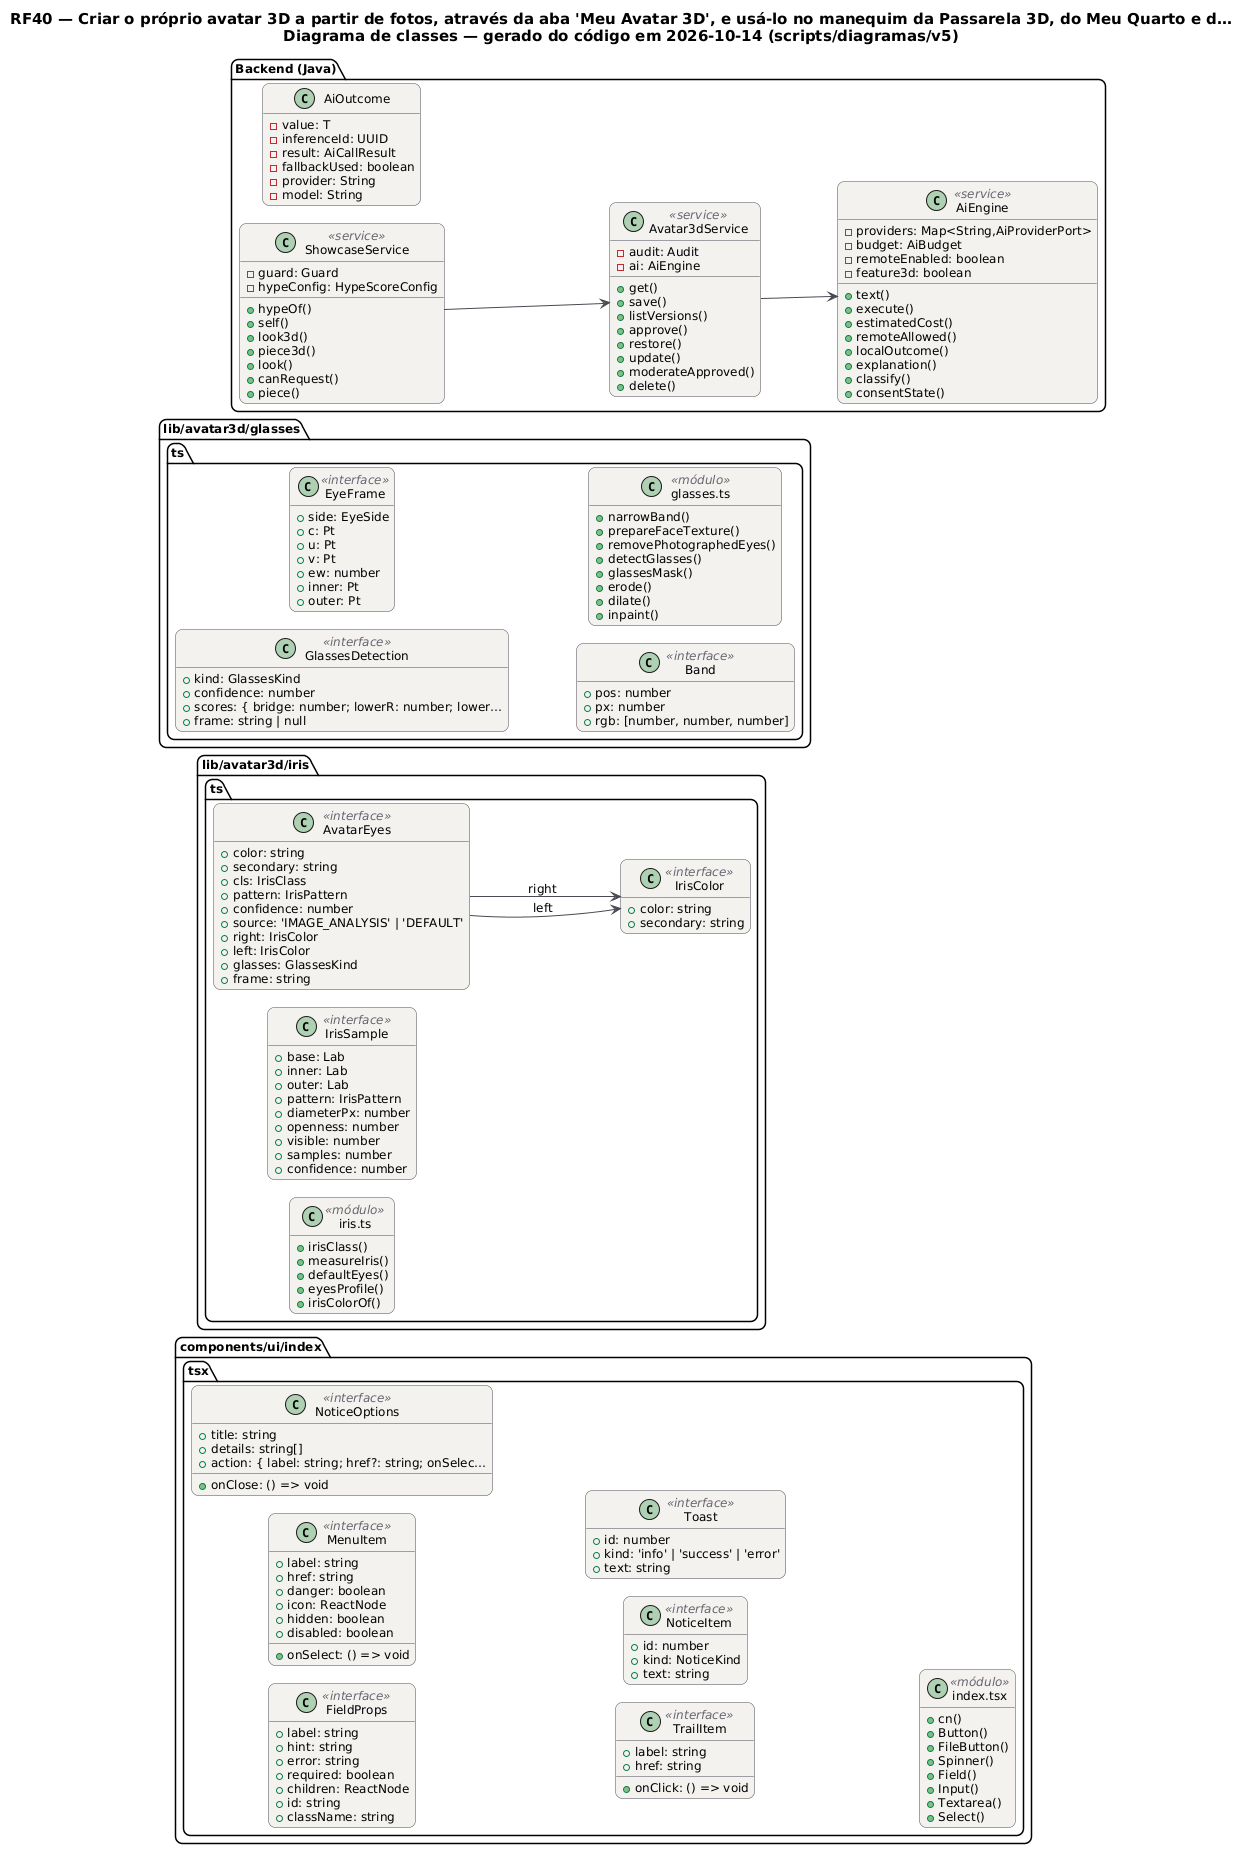

The diagram above was rendered by PlantUML. Its source (embedded in the PNG):
@startuml RF40_Classes
!pragma layout smetana
skinparam backgroundColor #FFFFFF
skinparam shadowing false
skinparam defaultFontName "DejaVu Sans"
skinparam defaultFontSize 12
skinparam titleFontSize 15
skinparam roundcorner 14
skinparam ArrowColor #52606D
skinparam note {
  BackgroundColor #FFFDEB
  BorderColor #D8CE78
  FontColor #554F24
}
skinparam class {
  BackgroundColor #F4F2EF
  BorderColor #4A4852
  ArrowColor #4A4852
  StereotypeFontColor #6B6470
}
hide empty members
left to right direction
title RF40 — Criar o próprio avatar 3D a partir de fotos, através da aba 'Meu Avatar 3D', e usá-lo no manequim da Passarela 3D, do Meu Quarto e d…\nDiagrama de classes — gerado do código em 2026-10-14 (scripts/diagramas/v5)

package "components/ui/index.tsx" {
  class FieldProps as "FieldProps" <<interface>> {
    +label: string
    +hint: string
    +error: string
    +required: boolean
    +children: ReactNode
    +id: string
    +className: string
  }
  class MenuItem as "MenuItem" <<interface>> {
    +label: string
    +onSelect: () => void
    +href: string
    +danger: boolean
    +icon: ReactNode
    +hidden: boolean
    +disabled: boolean
  }
  class NoticeOptions as "NoticeOptions" <<interface>> {
    +title: string
    +details: string[]
    +action: { label: string; href?: string; onSelec…
    +onClose: () => void
  }
  class TrailItem as "TrailItem" <<interface>> {
    +label: string
    +onClick: () => void
    +href: string
  }
  class NoticeItem as "NoticeItem" <<interface>> {
    +id: number
    +kind: NoticeKind
    +text: string
  }
  class Toast as "Toast" <<interface>> {
    +id: number
    +kind: 'info' | 'success' | 'error'
    +text: string
  }
  class mod_index_tsx as "index.tsx" <<módulo>> {
    +cn()
    +Button()
    +FileButton()
    +Spinner()
    +Field()
    +Input()
    +Textarea()
    +Select()
  }
}
package "lib/avatar3d/iris.ts" {
  class AvatarEyes as "AvatarEyes" <<interface>> {
    +color: string
    +secondary: string
    +cls: IrisClass
    +pattern: IrisPattern
    +confidence: number
    +source: 'IMAGE_ANALYSIS' | 'DEFAULT'
    +right: IrisColor
    +left: IrisColor
    +glasses: GlassesKind
    +frame: string
  }
  class IrisSample as "IrisSample" <<interface>> {
    +base: Lab
    +inner: Lab
    +outer: Lab
    +pattern: IrisPattern
    +diameterPx: number
    +openness: number
    +visible: number
    +samples: number
    +confidence: number
  }
  class IrisColor as "IrisColor" <<interface>> {
    +color: string
    +secondary: string
  }
  class mod_iris_ts as "iris.ts" <<módulo>> {
    +irisClass()
    +measureIris()
    +defaultEyes()
    +eyesProfile()
    +irisColorOf()
  }
}
package "lib/avatar3d/glasses.ts" {
  class GlassesDetection as "GlassesDetection" <<interface>> {
    +kind: GlassesKind
    +confidence: number
    +scores: { bridge: number; lowerR: number; lower…
    +frame: string | null
  }
  class EyeFrame as "EyeFrame" <<interface>> {
    +side: EyeSide
    +c: Pt
    +u: Pt
    +v: Pt
    +ew: number
    +inner: Pt
    +outer: Pt
  }
  class Band as "Band" <<interface>> {
    +pos: number
    +px: number
    +rgb: [number, number, number]
  }
  class mod_glasses_ts as "glasses.ts" <<módulo>> {
    +narrowBand()
    +prepareFaceTexture()
    +removePhotographedEyes()
    +detectGlasses()
    +glassesMask()
    +erode()
    +dilate()
    +inpaint()
  }
}
package "Backend (Java)" {
  class AiEngine <<service>> {
    -providers: Map<String,AiProviderPort>
    -budget: AiBudget
    -remoteEnabled: boolean
    -feature3d: boolean
    +text()
    +execute()
    +estimatedCost()
    +remoteAllowed()
    +localOutcome()
    +explanation()
    +classify()
    +consentState()
  }
  class AiOutcome  {
    -value: T
    -inferenceId: UUID
    -result: AiCallResult
    -fallbackUsed: boolean
    -provider: String
    -model: String
  }
  class Avatar3dService <<service>> {
    -audit: Audit
    -ai: AiEngine
    +get()
    +save()
    +listVersions()
    +approve()
    +restore()
    +update()
    +moderateApproved()
    +delete()
  }
  class ShowcaseService <<service>> {
    -guard: Guard
    -hypeConfig: HypeScoreConfig
    +hypeOf()
    +self()
    +look3d()
    +piece3d()
    +look()
    +canRequest()
    +piece()
  }
}
Avatar3dService --> AiEngine
ShowcaseService --> Avatar3dService
AvatarEyes --> IrisColor : left
AvatarEyes --> IrisColor : right
@enduml